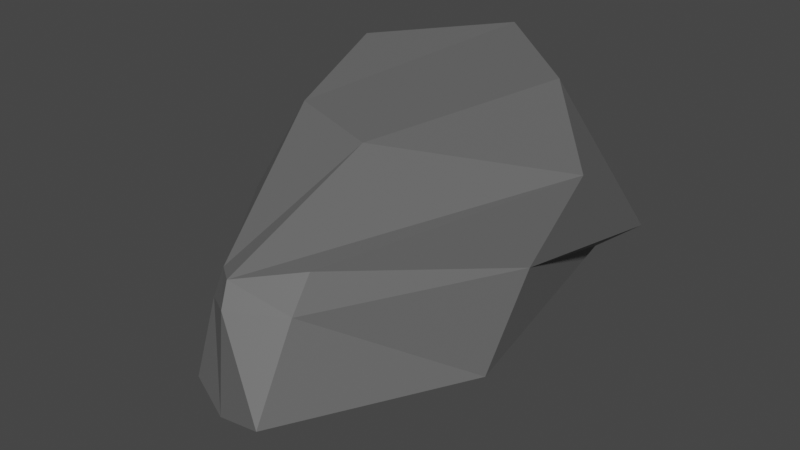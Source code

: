 # Source: Rock5.blend  (saved by Blender 2.93.21; exported with 4.5.12 LTS)
import bpy
from mathutils import Matrix  # noqa: F401  (used for matrix-valued properties, if any)

bpy.ops.wm.read_factory_settings(use_empty=True)
scene = bpy.context.scene
scene.name = 'Scene'

# ---- collections
col_collection = bpy.data.collections.new('Collection'); scene.collection.children.link(col_collection)

# ---- materials (node trees are filled in below, after node groups)
mat_rock5 = bpy.data.materials.new('Rock5')
mat_rock5.use_transparent_shadow = False

# ---- material node trees
mat_rock5.use_nodes = True; mat_rock5.node_tree.nodes.clear()
_N = mat_rock5.node_tree.nodes; _L = mat_rock5.node_tree.links
n0 = _N.new('ShaderNodeBsdfPrincipled'); n0.name = 'Principled BSDF'; n0.location = (10, 300)
n0.distribution = 'GGX'
n0.subsurface_method = 'BURLEY'
n0.inputs[0].default_value = (0.1329, 0.1329, 0.1329, 1.0)
n0.inputs[3].default_value = 1.45
n0.inputs[27].default_value = (0.0, 0.0, 0.0, 1.0)
n0.inputs[28].default_value = 1.0
n1 = _N.new('ShaderNodeOutputMaterial'); n1.name = 'Material Output'; n1.location = (300, 300)
_L.new(n0.outputs[0], n1.inputs[0])
n1.is_active_output = True

# ---- world
world_world = bpy.data.worlds.new('World'); scene.world = world_world
world_world.use_nodes = True; world_world.node_tree.nodes.clear()
_N = world_world.node_tree.nodes; _L = world_world.node_tree.links
n0 = _N.new('ShaderNodeOutputWorld'); n0.name = 'World Output'; n0.location = (300, 300)
n1 = _N.new('ShaderNodeBackground'); n1.name = 'Background'; n1.location = (10, 300)
n1.inputs[0].default_value = (0.05088, 0.05088, 0.05088, 1.0)
_L.new(n1.outputs[0], n0.inputs[0])
n0.is_active_output = True
world_world.color = (0.05088, 0.05088, 0.05088)
world_world.use_sun_shadow = False
world_world.sun_shadow_jitter_overblur = 0.0

# ---- meshes
me_cube_063 = bpy.data.meshes.new('Cube.063')
me_cube_063.from_pydata([(-0.4427, -1.435, -0.6802), (-0.2715, -1.282, 0.1674), (-0.8347, 1.278, -0.2988), (-1.214, 1.203, 0.9371), (0.4204, -1.711, -0.5588), (0.3761, -1.145, 0.3042), (0.998, 1.278, -0.2988), (0.6404, 1.183, 0.9783), (-0.8595, -0.1484, -0.7195), (-0.3314, -1.332, -0.05575), (-0.885, 0.1269, 0.7456), (-1.113, 1.38, 0.08875), (-0.07527, 1.685, -0.9267), (-0.2435, 1.895, 1.058), (1.368, 1.253, 0.00744), (1.023, -0.1484, -0.7195), (1.379, 0.3373, 0.7277), (0.3706, -1.312, 0.04916), (-0.02869, -1.613, -0.7195), (-0.0922, -1.414, 0.1952), (-1.251, -0.06279, 0.0007091), (-0.07527, 1.699, -0.1313), (1.159, 0.1192, 0.06913), (-0.05022, -1.515, 0.03121), (0.08167, -0.1484, -0.982), (-0.04718, -0.1685, 0.7311)], [], [(0, 9, 20, 8), (9, 1, 10, 20), (20, 10, 3, 11), (8, 20, 11, 2), (2, 11, 21, 12), (11, 3, 13, 21), (21, 13, 7, 14), (12, 21, 14, 6), (6, 14, 22, 15), (14, 7, 16, 22), (22, 16, 5, 17), (15, 22, 17, 4), (4, 17, 23, 18), (17, 5, 19, 23), (23, 19, 1, 9), (18, 23, 9, 0), (2, 12, 24, 8), (12, 6, 15, 24), (24, 15, 4, 18), (8, 24, 18, 0), (7, 13, 25, 16), (13, 3, 10, 25), (25, 10, 1, 19), (16, 25, 19, 5)])
_uv = me_cube_063.uv_layers.new(name='UVMap')
_uv.uv.foreach_set('vector', [0.375, 0.0, 0.5, 0.0, 0.5, 0.125, 0.375, 0.125, 0.5, 0.0, 0.625, 0.0, 0.625, 0.125, 0.5, 0.125, 0.5, 0.125, 0.625, 0.125, 0.625, 0.25, 0.5, 0.25, 0.375, 0.125, 0.5, 0.125, 0.5, 0.25, 0.375, 0.25, 0.375, 0.25, 0.5, 0.25, 0.5, 0.375, 0.375, 0.375, 0.5, 0.25, 0.625, 0.25, 0.625, 0.375, 0.5, 0.375, 0.5, 0.375, 0.625, 0.375, 0.625, 0.5396, 0.5, 0.5, 0.375, 0.375, 0.5, 0.375, 0.5, 0.5, 0.375, 0.5, 0.375, 0.5, 0.5, 0.5, 0.5, 0.625, 0.375, 0.625, 0.5, 0.5, 0.625, 0.5396, 0.625, 0.625, 0.5, 0.625, 0.5, 0.625, 0.625, 0.625, 0.625, 0.75, 0.5, 0.75, 0.375, 0.625, 0.5, 0.625, 0.5, 0.75, 0.375, 0.75, 0.375, 0.75, 0.5, 0.75, 0.5, 0.875, 0.375, 0.875, 0.5, 0.75, 0.625, 0.75, 0.625, 0.875, 0.5, 0.875, 0.5, 0.875, 0.625, 0.875, 0.625, 1.0, 0.5, 1.0, 0.375, 0.875, 0.5, 0.875, 0.5, 1.0, 0.375, 1.0, 0.125, 0.5, 0.25, 0.5, 0.25, 0.625, 0.125, 0.625, 0.25, 0.5, 0.375, 0.5, 0.375, 0.625, 0.25, 0.625, 0.25, 0.625, 0.375, 0.625, 0.375, 0.75, 0.25, 0.75, 0.125, 0.625, 0.25, 0.625, 0.25, 0.75, 0.125, 0.75, 0.625, 0.5396, 0.75, 0.5, 0.75, 0.625, 0.625, 0.625, 0.75, 0.5, 0.875, 0.5, 0.875, 0.625, 0.75, 0.625, 0.75, 0.625, 0.875, 0.625, 0.875, 0.75, 0.75, 0.75, 0.625, 0.625, 0.75, 0.625, 0.75, 0.75, 0.625, 0.75])
me_cube_063.materials.append(mat_rock5)
me_cube_063.use_remesh_fix_poles = True
me_cube_063.use_remesh_preserve_attributes = False
me_cube_063.update()

# ---- objects
ob_rock5 = bpy.data.objects.new('Rock5', me_cube_063)

# ---- transforms, parenting, visibility, modifiers, constraints
ob_rock5.location = (0.0, 0.0, 0.0)

# ---- collection membership
col_collection.objects.link(ob_rock5)

# ---- scene / render settings (as saved in the file)
scene.frame_start = 1; scene.frame_end = 250; scene.frame_set(1)
scene.render.engine = 'BLENDER_EEVEE_NEXT'
scene.cycles.use_denoising = False
scene.cycles.samples = 128
scene.cycles.sampling_pattern = 'TABULATED_SOBOL'
scene.cycles.use_adaptive_sampling = False
scene.cycles.use_light_tree = False
scene.view_settings.view_transform = 'Filmic'
bpy.context.view_layer.update()

# ---- added for rendering (the .blend has no active camera and no usable light): camera, sun
cam_auto = bpy.data.cameras.new('AutoCamera')
cam_auto.lens = 50.0
cam_auto.sensor_width = 36.0
cam_auto.clip_end = 1000.0
ob_auto_camera = bpy.data.objects.new('AutoCamera', cam_auto)
scene.collection.objects.link(ob_auto_camera)
ob_auto_camera.location = (4.60382, -5.35576, 3.66973)
ob_auto_camera.rotation_euler = (1.09748, -7.21219e-08, 0.694738)
scene.camera = ob_auto_camera
light_auto_sun = bpy.data.lights.new('AutoSun', 'SUN')
light_auto_sun.energy = 3.0
light_auto_sun.angle = 0.0523599
ob_auto_sun = bpy.data.objects.new('AutoSun', light_auto_sun)
scene.collection.objects.link(ob_auto_sun)
ob_auto_sun.rotation_euler = (0.872665, 0.174533, 0.523599)
bpy.context.view_layer.update()
